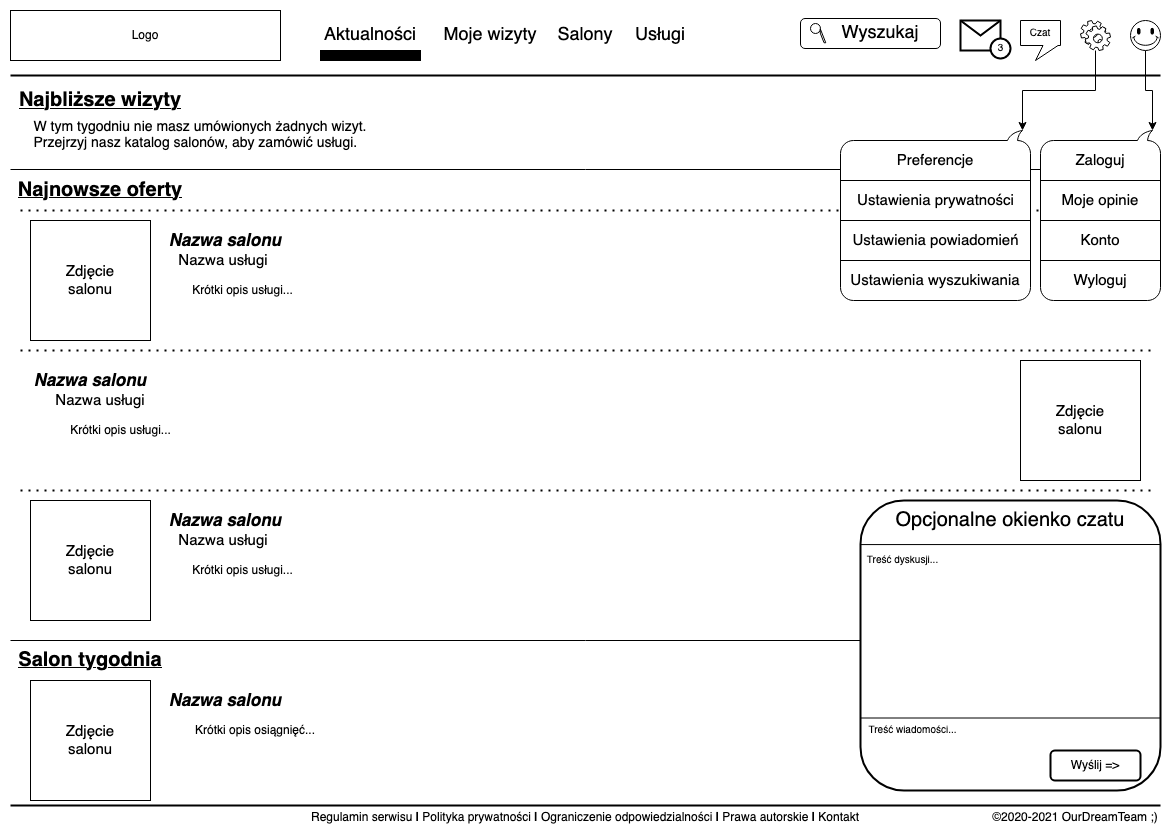

The diagram above was exported from draw.io. Its source (the exported page's mxGraphModel, read from the mxfile embedded in the PNG):
<mxGraphModel dx="1426" dy="750" grid="1" gridSize="10" guides="1" tooltips="1" connect="1" arrows="1" fold="1" page="1" pageScale="1" pageWidth="1169" pageHeight="827" math="0" shadow="0">
  <root>
    <mxCell id="0" />
    <mxCell id="1" parent="0" />
    <mxCell id="AML_VxxUPtMxJ12m75PO-61" value="" style="endArrow=none;dashed=1;html=1;dashPattern=1 3;strokeWidth=2;fontSize=12;" edge="1" parent="1">
      <mxGeometry width="50" height="50" relative="1" as="geometry">
        <mxPoint x="20" y="210" as="sourcePoint" />
        <mxPoint x="1150" y="210" as="targetPoint" />
      </mxGeometry>
    </mxCell>
    <mxCell id="AML_VxxUPtMxJ12m75PO-52" value="" style="endArrow=none;html=1;fontSize=14;" edge="1" parent="1">
      <mxGeometry width="50" height="50" relative="1" as="geometry">
        <mxPoint x="10" y="169" as="sourcePoint" />
        <mxPoint x="1160" y="169" as="targetPoint" />
      </mxGeometry>
    </mxCell>
    <mxCell id="AML_VxxUPtMxJ12m75PO-1" value="" style="rounded=0;whiteSpace=wrap;html=1;" vertex="1" parent="1">
      <mxGeometry x="10" y="10" width="270" height="50" as="geometry" />
    </mxCell>
    <mxCell id="AML_VxxUPtMxJ12m75PO-3" value="Logo" style="text;html=1;strokeColor=none;fillColor=none;align=center;verticalAlign=middle;whiteSpace=wrap;rounded=0;" vertex="1" parent="1">
      <mxGeometry x="125" y="25" width="40" height="20" as="geometry" />
    </mxCell>
    <mxCell id="AML_VxxUPtMxJ12m75PO-4" value="Aktualności" style="text;html=1;strokeColor=none;fillColor=none;align=center;verticalAlign=middle;whiteSpace=wrap;rounded=0;fontSize=18;" vertex="1" parent="1">
      <mxGeometry x="320" y="25" width="100" height="20" as="geometry" />
    </mxCell>
    <mxCell id="AML_VxxUPtMxJ12m75PO-6" value="Moje wizyty" style="text;html=1;strokeColor=none;fillColor=none;align=center;verticalAlign=middle;whiteSpace=wrap;rounded=0;fontSize=18;" vertex="1" parent="1">
      <mxGeometry x="440" y="25" width="100" height="20" as="geometry" />
    </mxCell>
    <mxCell id="AML_VxxUPtMxJ12m75PO-8" value="Salony" style="text;html=1;strokeColor=none;fillColor=none;align=center;verticalAlign=middle;whiteSpace=wrap;rounded=0;fontSize=18;" vertex="1" parent="1">
      <mxGeometry x="560" y="25" width="50" height="20" as="geometry" />
    </mxCell>
    <mxCell id="AML_VxxUPtMxJ12m75PO-9" value="Usługi" style="text;html=1;strokeColor=none;fillColor=none;align=center;verticalAlign=middle;whiteSpace=wrap;rounded=0;fontSize=18;" vertex="1" parent="1">
      <mxGeometry x="640" y="25" width="40" height="20" as="geometry" />
    </mxCell>
    <mxCell id="AML_VxxUPtMxJ12m75PO-11" value="" style="rounded=1;whiteSpace=wrap;html=1;fontSize=18;" vertex="1" parent="1">
      <mxGeometry x="800" y="18" width="140" height="30" as="geometry" />
    </mxCell>
    <mxCell id="AML_VxxUPtMxJ12m75PO-14" value="" style="whiteSpace=wrap;html=1;shape=mxgraph.basic.rectCallout;dx=30;dy=15;boundedLbl=1;fontSize=18;" vertex="1" parent="1">
      <mxGeometry x="1020" y="20" width="40" height="40" as="geometry" />
    </mxCell>
    <mxCell id="AML_VxxUPtMxJ12m75PO-39" style="edgeStyle=orthogonalEdgeStyle;rounded=0;orthogonalLoop=1;jettySize=auto;html=1;entryX=0;entryY=0;entryDx=8;entryDy=170;entryPerimeter=0;fontSize=15;" edge="1" parent="1" source="AML_VxxUPtMxJ12m75PO-17" target="AML_VxxUPtMxJ12m75PO-38">
      <mxGeometry relative="1" as="geometry">
        <Array as="points">
          <mxPoint x="1095" y="90" />
          <mxPoint x="1022" y="90" />
        </Array>
      </mxGeometry>
    </mxCell>
    <mxCell id="AML_VxxUPtMxJ12m75PO-17" value="" style="shape=mxgraph.bpmn.service_task;html=1;outlineConnect=0;fontSize=18;" vertex="1" parent="1">
      <mxGeometry x="1080" y="20" width="30" height="30" as="geometry" />
    </mxCell>
    <mxCell id="AML_VxxUPtMxJ12m75PO-37" style="edgeStyle=orthogonalEdgeStyle;rounded=0;orthogonalLoop=1;jettySize=auto;html=1;exitX=0.5;exitY=1;exitDx=0;exitDy=0;exitPerimeter=0;entryX=0;entryY=0;entryDx=8;entryDy=170;entryPerimeter=0;fontSize=15;" edge="1" parent="1" source="AML_VxxUPtMxJ12m75PO-18" target="AML_VxxUPtMxJ12m75PO-26">
      <mxGeometry relative="1" as="geometry" />
    </mxCell>
    <mxCell id="AML_VxxUPtMxJ12m75PO-18" value="" style="verticalLabelPosition=bottom;verticalAlign=top;html=1;shape=mxgraph.basic.smiley;fontSize=18;" vertex="1" parent="1">
      <mxGeometry x="1130" y="20" width="30" height="30" as="geometry" />
    </mxCell>
    <mxCell id="AML_VxxUPtMxJ12m75PO-19" value="" style="line;strokeWidth=2;html=1;fontSize=18;" vertex="1" parent="1">
      <mxGeometry x="10" y="70" width="1150" height="10" as="geometry" />
    </mxCell>
    <mxCell id="AML_VxxUPtMxJ12m75PO-21" value="" style="ellipse;whiteSpace=wrap;html=1;aspect=fixed;fontSize=18;" vertex="1" parent="1">
      <mxGeometry x="810" y="23" width="10" height="10" as="geometry" />
    </mxCell>
    <mxCell id="AML_VxxUPtMxJ12m75PO-23" value="" style="verticalLabelPosition=bottom;verticalAlign=top;html=1;shape=mxgraph.basic.diag_stripe;dx=0.24;fontSize=18;rotation=90;direction=east;flipH=0;flipV=0;" vertex="1" parent="1">
      <mxGeometry x="815.5" y="32.5" width="14" height="5.5" as="geometry" />
    </mxCell>
    <mxCell id="AML_VxxUPtMxJ12m75PO-25" value="Wyszukaj" style="text;html=1;strokeColor=none;fillColor=none;align=center;verticalAlign=middle;whiteSpace=wrap;rounded=0;fontSize=18;" vertex="1" parent="1">
      <mxGeometry x="860" y="23" width="40" height="20" as="geometry" />
    </mxCell>
    <mxCell id="AML_VxxUPtMxJ12m75PO-26" value="" style="whiteSpace=wrap;html=1;shape=mxgraph.basic.roundRectCallout;dx=15;dy=10;size=13;boundedLbl=1;fontSize=18;flipH=1;flipV=1;" vertex="1" parent="1">
      <mxGeometry x="1040" y="130" width="120" height="170" as="geometry" />
    </mxCell>
    <mxCell id="AML_VxxUPtMxJ12m75PO-27" value="&lt;font style=&quot;font-size: 15px&quot;&gt;Zaloguj&lt;/font&gt;" style="text;html=1;strokeColor=none;fillColor=none;align=center;verticalAlign=middle;whiteSpace=wrap;rounded=0;fontSize=18;" vertex="1" parent="1">
      <mxGeometry x="1080" y="150" width="40" height="20" as="geometry" />
    </mxCell>
    <mxCell id="AML_VxxUPtMxJ12m75PO-30" value="" style="endArrow=none;html=1;fontSize=18;entryX=0;entryY=0;entryDx=0;entryDy=120;entryPerimeter=0;exitX=0;exitY=0;exitDx=120;exitDy=120;exitPerimeter=0;" edge="1" parent="1" source="AML_VxxUPtMxJ12m75PO-26" target="AML_VxxUPtMxJ12m75PO-26">
      <mxGeometry width="50" height="50" relative="1" as="geometry">
        <mxPoint x="880" y="226" as="sourcePoint" />
        <mxPoint x="930" y="176" as="targetPoint" />
      </mxGeometry>
    </mxCell>
    <mxCell id="AML_VxxUPtMxJ12m75PO-31" value="Moje opinie" style="text;html=1;strokeColor=none;fillColor=none;align=center;verticalAlign=middle;whiteSpace=wrap;rounded=0;fontSize=15;" vertex="1" parent="1">
      <mxGeometry x="1060" y="190" width="80" height="20" as="geometry" />
    </mxCell>
    <mxCell id="AML_VxxUPtMxJ12m75PO-32" value="" style="endArrow=none;html=1;fontSize=15;entryX=0;entryY=0;entryDx=0;entryDy=80;entryPerimeter=0;exitX=0;exitY=0;exitDx=120;exitDy=80;exitPerimeter=0;" edge="1" parent="1" source="AML_VxxUPtMxJ12m75PO-26" target="AML_VxxUPtMxJ12m75PO-26">
      <mxGeometry width="50" height="50" relative="1" as="geometry">
        <mxPoint x="830" y="276" as="sourcePoint" />
        <mxPoint x="880" y="226" as="targetPoint" />
      </mxGeometry>
    </mxCell>
    <mxCell id="AML_VxxUPtMxJ12m75PO-33" value="Konto" style="text;html=1;strokeColor=none;fillColor=none;align=center;verticalAlign=middle;whiteSpace=wrap;rounded=0;fontSize=15;" vertex="1" parent="1">
      <mxGeometry x="1080" y="230" width="40" height="20" as="geometry" />
    </mxCell>
    <mxCell id="AML_VxxUPtMxJ12m75PO-35" value="" style="endArrow=none;html=1;fontSize=15;exitX=0;exitY=0;exitDx=120;exitDy=40;exitPerimeter=0;entryX=0;entryY=0;entryDx=0;entryDy=40;entryPerimeter=0;" edge="1" parent="1" source="AML_VxxUPtMxJ12m75PO-26" target="AML_VxxUPtMxJ12m75PO-26">
      <mxGeometry width="50" height="50" relative="1" as="geometry">
        <mxPoint x="980" y="380" as="sourcePoint" />
        <mxPoint x="1030" y="330" as="targetPoint" />
      </mxGeometry>
    </mxCell>
    <mxCell id="AML_VxxUPtMxJ12m75PO-36" value="Wyloguj" style="text;html=1;strokeColor=none;fillColor=none;align=center;verticalAlign=middle;whiteSpace=wrap;rounded=0;fontSize=15;" vertex="1" parent="1">
      <mxGeometry x="1080" y="270" width="40" height="20" as="geometry" />
    </mxCell>
    <mxCell id="AML_VxxUPtMxJ12m75PO-38" value="" style="whiteSpace=wrap;html=1;shape=mxgraph.basic.roundRectCallout;dx=15;dy=10;size=13;boundedLbl=1;fontSize=18;flipH=1;flipV=1;" vertex="1" parent="1">
      <mxGeometry x="840" y="130" width="190" height="170" as="geometry" />
    </mxCell>
    <mxCell id="AML_VxxUPtMxJ12m75PO-40" value="&lt;div&gt;Preferencje&lt;/div&gt;" style="text;html=1;strokeColor=none;fillColor=none;align=center;verticalAlign=middle;whiteSpace=wrap;rounded=0;fontSize=15;" vertex="1" parent="1">
      <mxGeometry x="900" y="150" width="70" height="20" as="geometry" />
    </mxCell>
    <mxCell id="AML_VxxUPtMxJ12m75PO-41" value="" style="endArrow=none;html=1;fontSize=15;entryX=0;entryY=0;entryDx=190;entryDy=120;entryPerimeter=0;exitX=0;exitY=0;exitDx=0;exitDy=120;exitPerimeter=0;" edge="1" parent="1" source="AML_VxxUPtMxJ12m75PO-38" target="AML_VxxUPtMxJ12m75PO-38">
      <mxGeometry width="50" height="50" relative="1" as="geometry">
        <mxPoint x="660" y="390" as="sourcePoint" />
        <mxPoint x="710" y="340" as="targetPoint" />
      </mxGeometry>
    </mxCell>
    <mxCell id="AML_VxxUPtMxJ12m75PO-42" value="Ustawienia prywatności" style="text;html=1;strokeColor=none;fillColor=none;align=center;verticalAlign=middle;whiteSpace=wrap;rounded=0;fontSize=15;" vertex="1" parent="1">
      <mxGeometry x="852.5" y="190" width="165" height="20" as="geometry" />
    </mxCell>
    <mxCell id="AML_VxxUPtMxJ12m75PO-43" value="" style="endArrow=none;html=1;fontSize=15;entryX=0;entryY=0;entryDx=0;entryDy=80;entryPerimeter=0;exitX=0;exitY=0;exitDx=190;exitDy=80;exitPerimeter=0;" edge="1" parent="1" source="AML_VxxUPtMxJ12m75PO-38" target="AML_VxxUPtMxJ12m75PO-38">
      <mxGeometry width="50" height="50" relative="1" as="geometry">
        <mxPoint x="860" y="250" as="sourcePoint" />
        <mxPoint x="910" y="200" as="targetPoint" />
      </mxGeometry>
    </mxCell>
    <mxCell id="AML_VxxUPtMxJ12m75PO-44" value="Ustawienia powiadomień" style="text;html=1;strokeColor=none;fillColor=none;align=center;verticalAlign=middle;whiteSpace=wrap;rounded=0;fontSize=15;" vertex="1" parent="1">
      <mxGeometry x="847.5" y="230" width="175" height="20" as="geometry" />
    </mxCell>
    <mxCell id="AML_VxxUPtMxJ12m75PO-45" value="" style="endArrow=none;html=1;fontSize=15;entryX=0;entryY=0;entryDx=0;entryDy=40;entryPerimeter=0;exitX=0;exitY=0;exitDx=190;exitDy=40;exitPerimeter=0;" edge="1" parent="1" source="AML_VxxUPtMxJ12m75PO-38" target="AML_VxxUPtMxJ12m75PO-38">
      <mxGeometry width="50" height="50" relative="1" as="geometry">
        <mxPoint x="820" y="290" as="sourcePoint" />
        <mxPoint x="870" y="240" as="targetPoint" />
      </mxGeometry>
    </mxCell>
    <mxCell id="AML_VxxUPtMxJ12m75PO-46" value="Ustawienia wyszukiwania" style="text;html=1;strokeColor=none;fillColor=none;align=center;verticalAlign=middle;whiteSpace=wrap;rounded=0;fontSize=15;" vertex="1" parent="1">
      <mxGeometry x="845" y="270" width="180" height="20" as="geometry" />
    </mxCell>
    <mxCell id="AML_VxxUPtMxJ12m75PO-47" value="Czat" style="text;html=1;strokeColor=none;fillColor=none;align=center;verticalAlign=middle;whiteSpace=wrap;rounded=0;fontSize=10;" vertex="1" parent="1">
      <mxGeometry x="1020" y="23" width="40" height="20" as="geometry" />
    </mxCell>
    <mxCell id="AML_VxxUPtMxJ12m75PO-48" value="" style="rounded=0;whiteSpace=wrap;html=1;fontSize=10;fillColor=#000000;" vertex="1" parent="1">
      <mxGeometry x="320" y="50" width="100" height="10" as="geometry" />
    </mxCell>
    <mxCell id="AML_VxxUPtMxJ12m75PO-49" value="&lt;font style=&quot;font-size: 20px&quot;&gt;Najbliższe wizyty&lt;br style=&quot;font-size: 20px;&quot;&gt;&lt;/font&gt;" style="text;html=1;strokeColor=none;fillColor=none;align=center;verticalAlign=middle;whiteSpace=wrap;rounded=0;fontSize=20;fontStyle=5" vertex="1" parent="1">
      <mxGeometry x="10" y="90" width="180" height="20" as="geometry" />
    </mxCell>
    <mxCell id="AML_VxxUPtMxJ12m75PO-51" value="&lt;div&gt;W tym tygodniu nie masz umówionych żadnych wizyt.&lt;/div&gt;&lt;div align=&quot;left&quot;&gt;Przejrzyj nasz katalog salonów, aby zamówić usługi.&lt;br&gt;&lt;/div&gt;" style="text;html=1;strokeColor=none;fillColor=none;align=center;verticalAlign=middle;whiteSpace=wrap;rounded=0;fontSize=14;" vertex="1" parent="1">
      <mxGeometry x="30" y="120" width="340" height="30" as="geometry" />
    </mxCell>
    <mxCell id="AML_VxxUPtMxJ12m75PO-54" value="&lt;font style=&quot;font-size: 20px&quot;&gt;Najnowsze oferty&lt;br&gt;&lt;/font&gt;" style="text;html=1;strokeColor=none;fillColor=none;align=center;verticalAlign=middle;whiteSpace=wrap;rounded=0;fontSize=10;fontStyle=5" vertex="1" parent="1">
      <mxGeometry x="10" y="180" width="180" height="20" as="geometry" />
    </mxCell>
    <mxCell id="AML_VxxUPtMxJ12m75PO-55" value="" style="whiteSpace=wrap;html=1;aspect=fixed;fontSize=20;fillColor=#FFFFFF;" vertex="1" parent="1">
      <mxGeometry x="30" y="220" width="120" height="120" as="geometry" />
    </mxCell>
    <mxCell id="AML_VxxUPtMxJ12m75PO-56" value="&lt;div&gt;Zdjęcie&lt;/div&gt;&lt;div&gt;salonu&lt;br&gt;&lt;/div&gt;" style="text;html=1;strokeColor=none;fillColor=none;align=center;verticalAlign=middle;whiteSpace=wrap;rounded=0;fontSize=15;" vertex="1" parent="1">
      <mxGeometry x="70" y="270" width="40" height="20" as="geometry" />
    </mxCell>
    <mxCell id="AML_VxxUPtMxJ12m75PO-57" value="Nazwa salonu" style="text;html=1;strokeColor=none;fillColor=none;align=center;verticalAlign=middle;whiteSpace=wrap;rounded=0;fontSize=17;fontStyle=3" vertex="1" parent="1">
      <mxGeometry x="165" y="230" width="120" height="20" as="geometry" />
    </mxCell>
    <mxCell id="AML_VxxUPtMxJ12m75PO-58" value="&lt;div style=&quot;font-size: 15px;&quot;&gt;Nazwa usługi&lt;/div&gt;" style="text;html=1;strokeColor=none;fillColor=none;align=center;verticalAlign=middle;whiteSpace=wrap;rounded=0;fontSize=15;" vertex="1" parent="1">
      <mxGeometry x="172.5" y="250" width="100" height="20" as="geometry" />
    </mxCell>
    <mxCell id="AML_VxxUPtMxJ12m75PO-60" value="Krótki opis usługi..." style="text;html=1;strokeColor=none;fillColor=none;align=center;verticalAlign=middle;whiteSpace=wrap;rounded=0;fontSize=12;" vertex="1" parent="1">
      <mxGeometry x="190" y="280" width="105" height="20" as="geometry" />
    </mxCell>
    <mxCell id="AML_VxxUPtMxJ12m75PO-62" value="" style="endArrow=none;dashed=1;html=1;dashPattern=1 3;strokeWidth=2;fontSize=12;" edge="1" parent="1">
      <mxGeometry width="50" height="50" relative="1" as="geometry">
        <mxPoint x="20" y="350" as="sourcePoint" />
        <mxPoint x="1150" y="350" as="targetPoint" />
      </mxGeometry>
    </mxCell>
    <mxCell id="AML_VxxUPtMxJ12m75PO-63" value="" style="whiteSpace=wrap;html=1;aspect=fixed;fontSize=20;fillColor=#FFFFFF;" vertex="1" parent="1">
      <mxGeometry x="1020" y="360" width="120" height="120" as="geometry" />
    </mxCell>
    <mxCell id="AML_VxxUPtMxJ12m75PO-64" value="&lt;div&gt;Zdjęcie&lt;/div&gt;&lt;div&gt;salonu&lt;br&gt;&lt;/div&gt;" style="text;html=1;strokeColor=none;fillColor=none;align=center;verticalAlign=middle;whiteSpace=wrap;rounded=0;fontSize=15;" vertex="1" parent="1">
      <mxGeometry x="1060" y="410" width="40" height="20" as="geometry" />
    </mxCell>
    <mxCell id="AML_VxxUPtMxJ12m75PO-65" value="Nazwa salonu" style="text;html=1;strokeColor=none;fillColor=none;align=center;verticalAlign=middle;whiteSpace=wrap;rounded=0;fontSize=17;fontStyle=3" vertex="1" parent="1">
      <mxGeometry x="30" y="370" width="120" height="20" as="geometry" />
    </mxCell>
    <mxCell id="AML_VxxUPtMxJ12m75PO-66" value="&lt;div style=&quot;font-size: 15px;&quot;&gt;Nazwa usługi&lt;/div&gt;" style="text;html=1;strokeColor=none;fillColor=none;align=center;verticalAlign=middle;whiteSpace=wrap;rounded=0;fontSize=15;" vertex="1" parent="1">
      <mxGeometry x="50" y="390" width="100" height="20" as="geometry" />
    </mxCell>
    <mxCell id="AML_VxxUPtMxJ12m75PO-67" value="Krótki opis usługi..." style="text;html=1;strokeColor=none;fillColor=none;align=center;verticalAlign=middle;whiteSpace=wrap;rounded=0;fontSize=12;" vertex="1" parent="1">
      <mxGeometry x="67.5" y="420" width="105" height="20" as="geometry" />
    </mxCell>
    <mxCell id="AML_VxxUPtMxJ12m75PO-68" value="" style="endArrow=none;dashed=1;html=1;dashPattern=1 3;strokeWidth=2;fontSize=12;" edge="1" parent="1">
      <mxGeometry width="50" height="50" relative="1" as="geometry">
        <mxPoint x="20" y="490" as="sourcePoint" />
        <mxPoint x="1150" y="490" as="targetPoint" />
      </mxGeometry>
    </mxCell>
    <mxCell id="AML_VxxUPtMxJ12m75PO-69" value="" style="whiteSpace=wrap;html=1;aspect=fixed;fontSize=20;fillColor=#FFFFFF;" vertex="1" parent="1">
      <mxGeometry x="30" y="500" width="120" height="120" as="geometry" />
    </mxCell>
    <mxCell id="AML_VxxUPtMxJ12m75PO-70" value="&lt;div&gt;Zdjęcie&lt;/div&gt;&lt;div&gt;salonu&lt;br&gt;&lt;/div&gt;" style="text;html=1;strokeColor=none;fillColor=none;align=center;verticalAlign=middle;whiteSpace=wrap;rounded=0;fontSize=15;" vertex="1" parent="1">
      <mxGeometry x="70" y="550" width="40" height="20" as="geometry" />
    </mxCell>
    <mxCell id="AML_VxxUPtMxJ12m75PO-71" value="Nazwa salonu" style="text;html=1;strokeColor=none;fillColor=none;align=center;verticalAlign=middle;whiteSpace=wrap;rounded=0;fontSize=17;fontStyle=3" vertex="1" parent="1">
      <mxGeometry x="165" y="510" width="120" height="20" as="geometry" />
    </mxCell>
    <mxCell id="AML_VxxUPtMxJ12m75PO-72" value="&lt;div style=&quot;font-size: 15px;&quot;&gt;Nazwa usługi&lt;/div&gt;" style="text;html=1;strokeColor=none;fillColor=none;align=center;verticalAlign=middle;whiteSpace=wrap;rounded=0;fontSize=15;" vertex="1" parent="1">
      <mxGeometry x="172.5" y="530" width="100" height="20" as="geometry" />
    </mxCell>
    <mxCell id="AML_VxxUPtMxJ12m75PO-73" value="Krótki opis usługi..." style="text;html=1;strokeColor=none;fillColor=none;align=center;verticalAlign=middle;whiteSpace=wrap;rounded=0;fontSize=12;" vertex="1" parent="1">
      <mxGeometry x="190" y="560" width="105" height="20" as="geometry" />
    </mxCell>
    <mxCell id="AML_VxxUPtMxJ12m75PO-74" value="" style="endArrow=none;html=1;fontSize=12;" edge="1" parent="1">
      <mxGeometry width="50" height="50" relative="1" as="geometry">
        <mxPoint x="10" y="640" as="sourcePoint" />
        <mxPoint x="1160" y="640" as="targetPoint" />
      </mxGeometry>
    </mxCell>
    <mxCell id="AML_VxxUPtMxJ12m75PO-75" value="&lt;font style=&quot;font-size: 20px&quot;&gt;Salon tygodnia&lt;br&gt;&lt;/font&gt;" style="text;html=1;strokeColor=none;fillColor=none;align=center;verticalAlign=middle;whiteSpace=wrap;rounded=0;fontSize=10;fontStyle=5" vertex="1" parent="1">
      <mxGeometry x="10" y="650" width="160" height="20" as="geometry" />
    </mxCell>
    <mxCell id="AML_VxxUPtMxJ12m75PO-76" value="" style="whiteSpace=wrap;html=1;aspect=fixed;fontSize=20;fillColor=#FFFFFF;" vertex="1" parent="1">
      <mxGeometry x="30" y="680" width="120" height="120" as="geometry" />
    </mxCell>
    <mxCell id="AML_VxxUPtMxJ12m75PO-77" value="&lt;div&gt;Zdjęcie&lt;/div&gt;&lt;div&gt;salonu&lt;br&gt;&lt;/div&gt;" style="text;html=1;strokeColor=none;fillColor=none;align=center;verticalAlign=middle;whiteSpace=wrap;rounded=0;fontSize=15;" vertex="1" parent="1">
      <mxGeometry x="70" y="730" width="40" height="20" as="geometry" />
    </mxCell>
    <mxCell id="AML_VxxUPtMxJ12m75PO-78" value="Nazwa salonu" style="text;html=1;strokeColor=none;fillColor=none;align=center;verticalAlign=middle;whiteSpace=wrap;rounded=0;fontSize=17;fontStyle=3" vertex="1" parent="1">
      <mxGeometry x="165" y="690" width="120" height="20" as="geometry" />
    </mxCell>
    <mxCell id="AML_VxxUPtMxJ12m75PO-80" value="Krótki opis osiągnięć..." style="text;html=1;strokeColor=none;fillColor=none;align=center;verticalAlign=middle;whiteSpace=wrap;rounded=0;fontSize=12;" vertex="1" parent="1">
      <mxGeometry x="190" y="720" width="130" height="20" as="geometry" />
    </mxCell>
    <mxCell id="AML_VxxUPtMxJ12m75PO-81" value="" style="line;strokeWidth=2;html=1;fontSize=18;" vertex="1" parent="1">
      <mxGeometry x="10" y="800" width="1150" height="10" as="geometry" />
    </mxCell>
    <mxCell id="AML_VxxUPtMxJ12m75PO-82" value="Regulamin serwisu &lt;b&gt;|&lt;/b&gt; Polityka prywatności &lt;b&gt;|&lt;/b&gt; Ograniczenie odpowiedzialności &lt;b&gt;|&lt;/b&gt; Prawa autorskie &lt;b&gt;|&lt;/b&gt; Kontakt" style="text;html=1;strokeColor=none;fillColor=none;align=center;verticalAlign=middle;whiteSpace=wrap;rounded=0;fontSize=12;" vertex="1" parent="1">
      <mxGeometry x="305" y="807" width="560" height="20" as="geometry" />
    </mxCell>
    <mxCell id="AML_VxxUPtMxJ12m75PO-83" value="©2020-2021 OurDreamTeam ;)" style="text;html=1;strokeColor=none;fillColor=none;align=center;verticalAlign=middle;whiteSpace=wrap;rounded=0;fontSize=12;" vertex="1" parent="1">
      <mxGeometry x="990" y="807" width="170" height="20" as="geometry" />
    </mxCell>
    <mxCell id="AML_VxxUPtMxJ12m75PO-84" value="" style="rounded=1;whiteSpace=wrap;html=1;fillColor=#FFFFFF;fontSize=12;strokeWidth=2;" vertex="1" parent="1">
      <mxGeometry x="860" y="500" width="300" height="290" as="geometry" />
    </mxCell>
    <mxCell id="AML_VxxUPtMxJ12m75PO-85" value="&lt;font style=&quot;font-size: 20px&quot;&gt;Opcjonalne okienko czatu&lt;br&gt;&lt;/font&gt;" style="text;html=1;strokeColor=none;fillColor=none;align=center;verticalAlign=middle;whiteSpace=wrap;rounded=0;fontSize=12;" vertex="1" parent="1">
      <mxGeometry x="890" y="510" width="240" height="20" as="geometry" />
    </mxCell>
    <mxCell id="AML_VxxUPtMxJ12m75PO-87" value="" style="endArrow=none;html=1;fontSize=12;exitX=0;exitY=0.152;exitDx=0;exitDy=0;exitPerimeter=0;" edge="1" parent="1" source="AML_VxxUPtMxJ12m75PO-84">
      <mxGeometry width="50" height="50" relative="1" as="geometry">
        <mxPoint x="750" y="600" as="sourcePoint" />
        <mxPoint x="1160" y="544" as="targetPoint" />
      </mxGeometry>
    </mxCell>
    <mxCell id="AML_VxxUPtMxJ12m75PO-88" value="" style="endArrow=none;html=1;fontSize=12;entryX=1;entryY=0.75;entryDx=0;entryDy=0;exitX=0;exitY=0.75;exitDx=0;exitDy=0;" edge="1" parent="1" source="AML_VxxUPtMxJ12m75PO-84" target="AML_VxxUPtMxJ12m75PO-84">
      <mxGeometry width="50" height="50" relative="1" as="geometry">
        <mxPoint x="530" y="510" as="sourcePoint" />
        <mxPoint x="580" y="460" as="targetPoint" />
      </mxGeometry>
    </mxCell>
    <mxCell id="AML_VxxUPtMxJ12m75PO-89" value="" style="rounded=1;whiteSpace=wrap;html=1;strokeWidth=2;fillColor=#FFFFFF;fontSize=12;" vertex="1" parent="1">
      <mxGeometry x="1050" y="750" width="90" height="30" as="geometry" />
    </mxCell>
    <mxCell id="AML_VxxUPtMxJ12m75PO-90" value="Wyślij =&amp;gt;" style="text;html=1;strokeColor=none;fillColor=none;align=center;verticalAlign=middle;whiteSpace=wrap;rounded=0;fontSize=12;" vertex="1" parent="1">
      <mxGeometry x="1065" y="755" width="60" height="20" as="geometry" />
    </mxCell>
    <mxCell id="AML_VxxUPtMxJ12m75PO-91" value="Treść wiadomości..." style="text;html=1;strokeColor=none;fillColor=none;align=center;verticalAlign=middle;whiteSpace=wrap;rounded=0;fontSize=10;" vertex="1" parent="1">
      <mxGeometry x="865" y="720" width="95" height="20" as="geometry" />
    </mxCell>
    <mxCell id="AML_VxxUPtMxJ12m75PO-92" value="Treść dyskusji..." style="text;html=1;strokeColor=none;fillColor=none;align=center;verticalAlign=middle;whiteSpace=wrap;rounded=0;fontSize=10;" vertex="1" parent="1">
      <mxGeometry x="865" y="550" width="75" height="20" as="geometry" />
    </mxCell>
    <mxCell id="AML_VxxUPtMxJ12m75PO-93" value="" style="shape=message;whiteSpace=wrap;html=1;outlineConnect=0;strokeWidth=2;fillColor=#FFFFFF;fontSize=10;" vertex="1" parent="1">
      <mxGeometry x="960" y="20" width="40" height="30" as="geometry" />
    </mxCell>
    <mxCell id="AML_VxxUPtMxJ12m75PO-95" value="" style="ellipse;whiteSpace=wrap;html=1;aspect=fixed;strokeWidth=2;fillColor=#FFFFFF;fontSize=10;" vertex="1" parent="1">
      <mxGeometry x="990" y="38" width="20" height="20" as="geometry" />
    </mxCell>
    <mxCell id="AML_VxxUPtMxJ12m75PO-96" value="3" style="text;html=1;strokeColor=none;fillColor=none;align=center;verticalAlign=middle;whiteSpace=wrap;rounded=0;fontSize=10;" vertex="1" parent="1">
      <mxGeometry x="996.5" y="43" width="7" height="10" as="geometry" />
    </mxCell>
  </root>
</mxGraphModel>